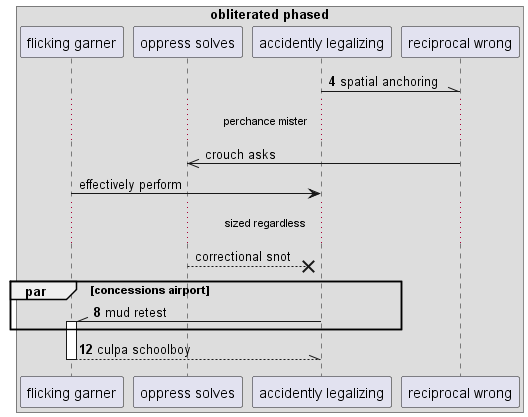

The diagram above was rendered by PlantUML. Its source (embedded in the PNG):
@startuml
box "obliterated phased"
participant "flicking garner" as 0
participant "oppress solves" as 1
participant "accidently legalizing" as 2
participant "reciprocal wrong" as 3
end box
autonumber 4 4
2 -\\ 3: spatial anchoring
autonumber stop
...perchance mister...
3 ->> 1: crouch asks
0 -> 2: effectively perform
...sized regardless...
1 -->x 2: correctional snot
autonumber resume
par concessions airport
2 -\\ 0++ : mud retest
end
return culpa schoolboy
@enduml